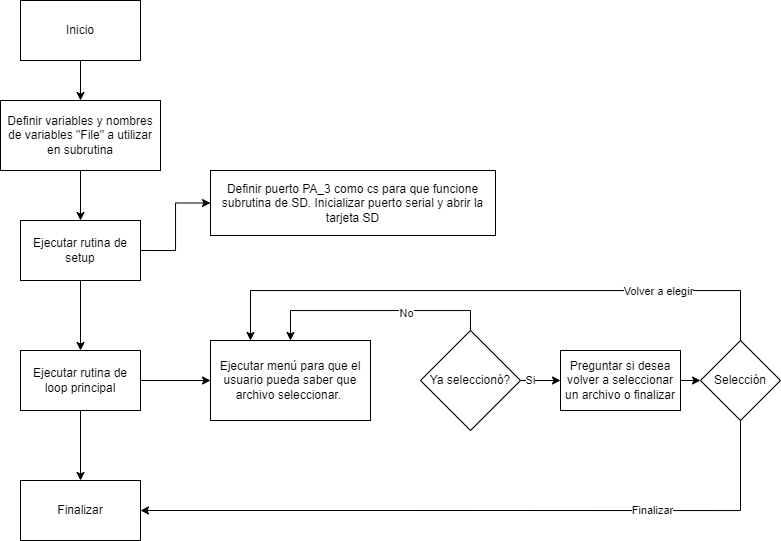

The diagram above was exported from draw.io. Its source (the exported page's mxGraphModel, read from the mxfile embedded in the PNG):
<mxGraphModel dx="1106" dy="611" grid="1" gridSize="10" guides="1" tooltips="1" connect="1" arrows="1" fold="1" page="1" pageScale="1" pageWidth="850" pageHeight="1100" math="0" shadow="0">
  <root>
    <mxCell id="0" />
    <mxCell id="1" parent="0" />
    <mxCell id="eX6XxgFDRT4GZNjekxxx-5" style="edgeStyle=orthogonalEdgeStyle;rounded=0;orthogonalLoop=1;jettySize=auto;html=1;exitX=0.5;exitY=1;exitDx=0;exitDy=0;entryX=0.5;entryY=0;entryDx=0;entryDy=0;" edge="1" parent="1" source="eX6XxgFDRT4GZNjekxxx-1" target="eX6XxgFDRT4GZNjekxxx-2">
      <mxGeometry relative="1" as="geometry" />
    </mxCell>
    <mxCell id="eX6XxgFDRT4GZNjekxxx-1" value="Inicio" style="rounded=0;whiteSpace=wrap;html=1;" vertex="1" parent="1">
      <mxGeometry x="60" y="70" width="120" height="60" as="geometry" />
    </mxCell>
    <mxCell id="eX6XxgFDRT4GZNjekxxx-6" style="edgeStyle=orthogonalEdgeStyle;rounded=0;orthogonalLoop=1;jettySize=auto;html=1;exitX=0.5;exitY=1;exitDx=0;exitDy=0;entryX=0.5;entryY=0;entryDx=0;entryDy=0;" edge="1" parent="1" source="eX6XxgFDRT4GZNjekxxx-2" target="eX6XxgFDRT4GZNjekxxx-3">
      <mxGeometry relative="1" as="geometry" />
    </mxCell>
    <mxCell id="eX6XxgFDRT4GZNjekxxx-2" value="Definir variables y nombres de variables &quot;File&quot; a utilizar en subrutina" style="rounded=0;whiteSpace=wrap;html=1;" vertex="1" parent="1">
      <mxGeometry x="40" y="170" width="160" height="70" as="geometry" />
    </mxCell>
    <mxCell id="eX6XxgFDRT4GZNjekxxx-7" style="edgeStyle=orthogonalEdgeStyle;rounded=0;orthogonalLoop=1;jettySize=auto;html=1;exitX=1;exitY=0.5;exitDx=0;exitDy=0;entryX=0;entryY=0.5;entryDx=0;entryDy=0;" edge="1" parent="1" source="eX6XxgFDRT4GZNjekxxx-3" target="eX6XxgFDRT4GZNjekxxx-4">
      <mxGeometry relative="1" as="geometry" />
    </mxCell>
    <mxCell id="eX6XxgFDRT4GZNjekxxx-11" style="edgeStyle=orthogonalEdgeStyle;rounded=0;orthogonalLoop=1;jettySize=auto;html=1;exitX=0.5;exitY=1;exitDx=0;exitDy=0;entryX=0.5;entryY=0;entryDx=0;entryDy=0;" edge="1" parent="1" source="eX6XxgFDRT4GZNjekxxx-3" target="eX6XxgFDRT4GZNjekxxx-8">
      <mxGeometry relative="1" as="geometry" />
    </mxCell>
    <mxCell id="eX6XxgFDRT4GZNjekxxx-3" value="Ejecutar rutina de setup" style="rounded=0;whiteSpace=wrap;html=1;" vertex="1" parent="1">
      <mxGeometry x="60" y="290" width="120" height="60" as="geometry" />
    </mxCell>
    <mxCell id="eX6XxgFDRT4GZNjekxxx-4" value="Definir puerto PA_3 como cs para que funcione subrutina de SD. Inicializar puerto serial y abrir la tarjeta SD" style="rounded=0;whiteSpace=wrap;html=1;" vertex="1" parent="1">
      <mxGeometry x="250" y="240" width="285" height="65" as="geometry" />
    </mxCell>
    <mxCell id="eX6XxgFDRT4GZNjekxxx-10" style="edgeStyle=orthogonalEdgeStyle;rounded=0;orthogonalLoop=1;jettySize=auto;html=1;exitX=1;exitY=0.5;exitDx=0;exitDy=0;entryX=0;entryY=0.5;entryDx=0;entryDy=0;" edge="1" parent="1" source="eX6XxgFDRT4GZNjekxxx-8" target="eX6XxgFDRT4GZNjekxxx-9">
      <mxGeometry relative="1" as="geometry" />
    </mxCell>
    <mxCell id="eX6XxgFDRT4GZNjekxxx-19" style="edgeStyle=orthogonalEdgeStyle;rounded=0;orthogonalLoop=1;jettySize=auto;html=1;exitX=0.5;exitY=1;exitDx=0;exitDy=0;entryX=0.5;entryY=0;entryDx=0;entryDy=0;" edge="1" parent="1" source="eX6XxgFDRT4GZNjekxxx-8" target="eX6XxgFDRT4GZNjekxxx-18">
      <mxGeometry relative="1" as="geometry" />
    </mxCell>
    <mxCell id="eX6XxgFDRT4GZNjekxxx-8" value="Ejecutar rutina de loop principal" style="rounded=0;whiteSpace=wrap;html=1;" vertex="1" parent="1">
      <mxGeometry x="60" y="420" width="120" height="60" as="geometry" />
    </mxCell>
    <mxCell id="eX6XxgFDRT4GZNjekxxx-9" value="Ejecutar menú para que el usuario pueda saber que archivo seleccionar.&amp;nbsp;" style="rounded=0;whiteSpace=wrap;html=1;" vertex="1" parent="1">
      <mxGeometry x="250" y="410" width="160" height="80" as="geometry" />
    </mxCell>
    <mxCell id="eX6XxgFDRT4GZNjekxxx-14" style="edgeStyle=orthogonalEdgeStyle;rounded=0;orthogonalLoop=1;jettySize=auto;html=1;exitX=0.5;exitY=0;exitDx=0;exitDy=0;entryX=0.5;entryY=0;entryDx=0;entryDy=0;" edge="1" parent="1" source="eX6XxgFDRT4GZNjekxxx-12" target="eX6XxgFDRT4GZNjekxxx-9">
      <mxGeometry relative="1" as="geometry" />
    </mxCell>
    <mxCell id="eX6XxgFDRT4GZNjekxxx-15" value="No" style="edgeLabel;html=1;align=center;verticalAlign=middle;resizable=0;points=[];" vertex="1" connectable="0" parent="eX6XxgFDRT4GZNjekxxx-14">
      <mxGeometry x="-0.2609" y="3" relative="1" as="geometry">
        <mxPoint as="offset" />
      </mxGeometry>
    </mxCell>
    <mxCell id="eX6XxgFDRT4GZNjekxxx-16" style="edgeStyle=orthogonalEdgeStyle;rounded=0;orthogonalLoop=1;jettySize=auto;html=1;exitX=1;exitY=0.5;exitDx=0;exitDy=0;entryX=0;entryY=0.5;entryDx=0;entryDy=0;" edge="1" parent="1" source="eX6XxgFDRT4GZNjekxxx-12" target="eX6XxgFDRT4GZNjekxxx-13">
      <mxGeometry relative="1" as="geometry" />
    </mxCell>
    <mxCell id="eX6XxgFDRT4GZNjekxxx-17" value="Si" style="edgeLabel;html=1;align=center;verticalAlign=middle;resizable=0;points=[];" vertex="1" connectable="0" parent="eX6XxgFDRT4GZNjekxxx-16">
      <mxGeometry x="0.1962" relative="1" as="geometry">
        <mxPoint x="-14" as="offset" />
      </mxGeometry>
    </mxCell>
    <mxCell id="eX6XxgFDRT4GZNjekxxx-12" value="Ya seleccionó?" style="rhombus;whiteSpace=wrap;html=1;" vertex="1" parent="1">
      <mxGeometry x="460" y="400" width="100" height="100" as="geometry" />
    </mxCell>
    <mxCell id="eX6XxgFDRT4GZNjekxxx-21" style="edgeStyle=orthogonalEdgeStyle;rounded=0;orthogonalLoop=1;jettySize=auto;html=1;exitX=1;exitY=0.5;exitDx=0;exitDy=0;entryX=0;entryY=0.5;entryDx=0;entryDy=0;" edge="1" parent="1" source="eX6XxgFDRT4GZNjekxxx-13" target="eX6XxgFDRT4GZNjekxxx-20">
      <mxGeometry relative="1" as="geometry" />
    </mxCell>
    <mxCell id="eX6XxgFDRT4GZNjekxxx-13" value="Preguntar si desea volver a seleccionar un archivo o finalizar" style="rounded=0;whiteSpace=wrap;html=1;" vertex="1" parent="1">
      <mxGeometry x="600" y="420" width="120" height="60" as="geometry" />
    </mxCell>
    <mxCell id="eX6XxgFDRT4GZNjekxxx-18" value="Finalizar" style="rounded=0;whiteSpace=wrap;html=1;" vertex="1" parent="1">
      <mxGeometry x="60" y="550" width="120" height="60" as="geometry" />
    </mxCell>
    <mxCell id="eX6XxgFDRT4GZNjekxxx-22" style="edgeStyle=orthogonalEdgeStyle;rounded=0;orthogonalLoop=1;jettySize=auto;html=1;exitX=0.5;exitY=0;exitDx=0;exitDy=0;entryX=0.25;entryY=0;entryDx=0;entryDy=0;" edge="1" parent="1" source="eX6XxgFDRT4GZNjekxxx-20" target="eX6XxgFDRT4GZNjekxxx-9">
      <mxGeometry relative="1" as="geometry">
        <Array as="points">
          <mxPoint x="780" y="360" />
          <mxPoint x="290" y="360" />
        </Array>
      </mxGeometry>
    </mxCell>
    <mxCell id="eX6XxgFDRT4GZNjekxxx-23" value="Volver a elegir" style="edgeLabel;html=1;align=center;verticalAlign=middle;resizable=0;points=[];" vertex="1" connectable="0" parent="eX6XxgFDRT4GZNjekxxx-22">
      <mxGeometry x="-0.5525" y="1" relative="1" as="geometry">
        <mxPoint as="offset" />
      </mxGeometry>
    </mxCell>
    <mxCell id="eX6XxgFDRT4GZNjekxxx-24" style="edgeStyle=orthogonalEdgeStyle;rounded=0;orthogonalLoop=1;jettySize=auto;html=1;exitX=0.5;exitY=1;exitDx=0;exitDy=0;entryX=1;entryY=0.5;entryDx=0;entryDy=0;" edge="1" parent="1" source="eX6XxgFDRT4GZNjekxxx-20" target="eX6XxgFDRT4GZNjekxxx-18">
      <mxGeometry relative="1" as="geometry" />
    </mxCell>
    <mxCell id="eX6XxgFDRT4GZNjekxxx-25" value="Finalizar" style="edgeLabel;html=1;align=center;verticalAlign=middle;resizable=0;points=[];" vertex="1" connectable="0" parent="eX6XxgFDRT4GZNjekxxx-24">
      <mxGeometry x="-0.4836" relative="1" as="geometry">
        <mxPoint as="offset" />
      </mxGeometry>
    </mxCell>
    <mxCell id="eX6XxgFDRT4GZNjekxxx-20" value="Selección" style="rhombus;whiteSpace=wrap;html=1;" vertex="1" parent="1">
      <mxGeometry x="740" y="410" width="80" height="80" as="geometry" />
    </mxCell>
  </root>
</mxGraphModel>